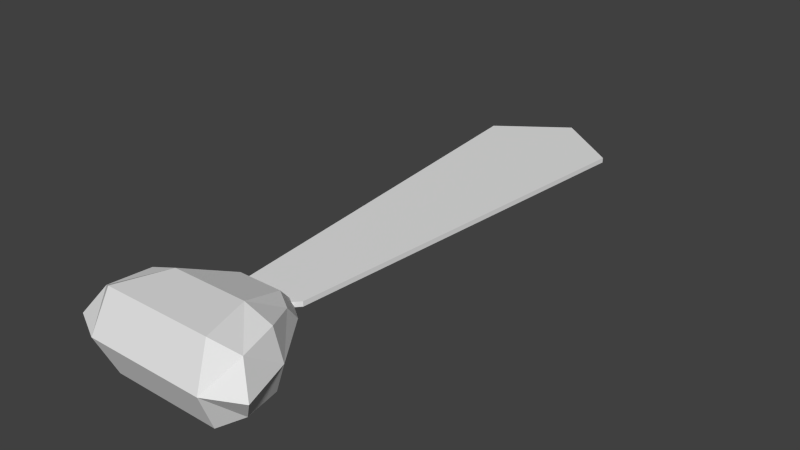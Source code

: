 # Source: Tie.blend  (saved by Blender 2.73.0; exported with 4.5.12 LTS)
import bpy
from mathutils import Matrix  # noqa: F401  (used for matrix-valued properties, if any)

bpy.ops.wm.read_factory_settings(use_empty=True)
scene = bpy.context.scene
scene.name = 'Scene'

# ---- collections
col_collection_1 = bpy.data.collections.new('Collection 1'); scene.collection.children.link(col_collection_1)

# ---- materials (node trees are filled in below, after node groups)
mat_material = bpy.data.materials.new('Material')
mat_material.alpha_threshold = 0.0
mat_material.use_transparent_shadow = False
mat_material.roughness = 0.5
mat_material.line_color = (0.0, 0.0, 0.0, 1.0)

# ---- material node trees

# ---- world
world_world = bpy.data.worlds.new('World'); scene.world = world_world
world_world.color = (0.05088, 0.05088, 0.05088)
world_world.use_sun_shadow = False
world_world.sun_shadow_jitter_overblur = 0.0
world_world.cycles.sampling_method = 'MANUAL'
world_world.cycles.sample_map_resolution = 256

# ---- meshes
me_cube = bpy.data.meshes.new('Cube')
me_cube.from_pydata([(-1.115, -1.343, -0.8832), (0.2726, -1.001, -0.8832), (1.153, -1.343, -0.8832), (-0.8614, -1.685, -0.8832), (0.5857, -1.343, -47.03), (-0.5482, -1.343, 45.26), (0.5857, -1.343, 45.26), (-0.5482, -1.343, -47.03), (0.8988, -1.685, -0.8832), (-0.2351, -1.001, -0.8832), (-1.365, -1.599, -0.8832), (-0.9735, -1.343, 33.72), (-0.582, -1.086, -0.8832), (-0.9735, -1.343, -35.49), (0.3508, -1.086, 20.98), (0.6195, -1.086, -0.8832), (-0.3134, -1.086, -22.75), (1.011, -1.343, 33.72), (1.402, -1.599, -0.8832), (1.011, -1.343, -35.49), (-0.7831, -1.599, 46.47), (0.8205, -1.599, -48.23), (-0.3134, -1.086, 20.98), (0.3508, -1.086, -22.75), (0.8205, -1.599, 46.47), (-0.7831, -1.599, -48.23), (0.01872, -1.343, 45.26), (0.01872, -1.343, -47.03), (0.01872, -1.685, -0.8832), (0.01872, -1.001, -0.8832), (-1.107, -1.533, -32.18), (-0.6197, -1.153, -20.85), (0.6571, -1.153, -20.85), (1.144, -1.533, -32.18), (-1.107, -1.533, 30.41), (-0.6197, -1.153, 19.09), (0.6571, -1.153, 19.09), (1.144, -1.533, 30.41), (0.01872, -1.086, 20.98), (0.01872, -1.086, -22.75), (0.01872, -1.599, 46.47), (0.01872, -1.599, -48.23), (1.0, 1.0, -2.978), (0.4568, -1.0, -2.978), (-0.4568, -1.0, -2.978), (-1.0, 1.0, -2.978), (1.0, 1.0, 2.978), (0.4568, -1.0, 2.978), (-0.4568, -1.0, 2.978), (-1.0, 1.0, 2.978), (1.788e-07, 1.249, -2.978), (-1.565e-07, -1.177, -2.978), (2.384e-07, 1.249, 2.978), (-4.015e-07, -1.177, 2.978)], [], [(0, 10, 34, 11), (0, 11, 35, 12), (0, 12, 31, 13), (0, 13, 30, 10), (1, 29, 38, 14), (1, 14, 36, 15), (1, 15, 32, 23), (1, 23, 39, 29), (2, 15, 36, 17), (2, 17, 37, 18), (2, 18, 33, 19), (2, 19, 32, 15), (3, 28, 40, 20), (3, 20, 34, 10), (3, 10, 30, 25), (3, 25, 41, 28), (4, 21, 41, 27), (4, 27, 39, 23), (4, 23, 32, 19), (4, 19, 33, 21), (5, 20, 40, 26), (5, 26, 38, 22), (5, 22, 35, 11), (5, 11, 34, 20), (6, 24, 37, 17), (6, 17, 36, 14), (6, 14, 38, 26), (6, 26, 40, 24), (7, 25, 30, 13), (7, 13, 31, 16), (7, 16, 39, 27), (7, 27, 41, 25), (8, 18, 37, 24), (8, 24, 40, 28), (8, 28, 41, 21), (8, 21, 33, 18), (9, 12, 35, 22), (9, 22, 38, 29), (9, 29, 39, 16), (9, 16, 31, 12), (50, 51, 44, 45), (52, 49, 48, 53), (42, 46, 47, 43), (51, 53, 48, 44), (44, 48, 49, 45), (52, 50, 45, 49), (46, 42, 50, 52), (43, 47, 53, 51), (46, 52, 53, 47), (42, 43, 51, 50)])
_uv = me_cube.uv_layers.new(name='UVMap')
_uv.uv.foreach_set('vector', [0.5, 0.5, 0.0, 0.5, 0.0, 0.0, 0.5, 0.0, 0.5, 0.5, 0.5, 0.0, 1.0, 0.0, 1.0, 0.5, 0.5, 0.5, 1.0, 0.5, 1.0, 1.0, 0.5, 1.0, 0.5, 0.5, 0.5, 1.0, 0.0, 1.0, 0.0, 0.5, 0.5, 0.5, 0.0, 0.5, 0.0, 0.0, 0.5, 0.0, 0.5, 0.5, 0.5, 0.0, 1.0, 0.0, 1.0, 0.5, 0.5, 0.5, 1.0, 0.5, 1.0, 1.0, 0.5, 1.0, 0.5, 0.5, 0.5, 1.0, 0.0, 1.0, 0.0, 0.5, 0.5, 0.5, 0.0, 0.5, 0.0, 0.0, 0.5, 0.0, 0.5, 0.5, 0.5, 0.0, 1.0, 0.0, 1.0, 0.5, 0.5, 0.5, 1.0, 0.5, 1.0, 1.0, 0.5, 1.0, 0.5, 0.5, 0.5, 1.0, 0.0, 1.0, 0.0, 0.5, 0.5, 0.5, 0.0, 0.5, 0.0, 0.0, 0.5, 0.0, 0.5, 0.5, 0.5, 0.0, 1.0, 0.0, 1.0, 0.5, 0.5, 0.5, 1.0, 0.5, 1.0, 1.0, 0.5, 1.0, 0.5, 0.5, 0.5, 1.0, 0.0, 1.0, 0.0, 0.5, 0.5, 0.5, 0.0, 0.5, 0.0, 0.0, 0.5, 0.0, 0.5, 0.5, 0.5, 0.0, 1.0, 0.0, 1.0, 0.5, 0.5, 0.5, 1.0, 0.5, 1.0, 1.0, 0.5, 1.0, 0.5, 0.5, 0.5, 1.0, 0.0, 1.0, 0.0, 0.5, 0.5, 0.5, 0.0, 0.5, 0.0, 0.0, 0.5, 0.0, 0.5, 0.5, 0.5, 0.0, 1.0, 0.0, 1.0, 0.5, 0.5, 0.5, 1.0, 0.5, 1.0, 1.0, 0.5, 1.0, 0.5, 0.5, 0.5, 1.0, 0.0, 1.0, 0.0, 0.5, 0.5, 0.5, 0.0, 0.5, 0.0, 0.0, 0.5, 0.0, 0.5, 0.5, 0.5, 0.0, 1.0, 0.0, 1.0, 0.5, 0.5, 0.5, 1.0, 0.5, 1.0, 1.0, 0.5, 1.0, 0.5, 0.5, 0.5, 1.0, 0.0, 1.0, 0.0, 0.5, 0.5, 0.5, 0.0, 0.5, 0.0, 0.0, 0.5, 0.0, 0.5, 0.5, 0.5, 0.0, 1.0, 0.0, 1.0, 0.5, 0.5, 0.5, 1.0, 0.5, 1.0, 1.0, 0.5, 1.0, 0.5, 0.5, 0.5, 1.0, 0.0, 1.0, 0.0, 0.5, 0.5, 0.5, 0.0, 0.5, 0.0, 0.0, 0.5, 0.0, 0.5, 0.5, 0.5, 0.0, 1.0, 0.0, 1.0, 0.5, 0.5, 0.5, 1.0, 0.5, 1.0, 1.0, 0.5, 1.0, 0.5, 0.5, 0.5, 1.0, 0.0, 1.0, 0.0, 0.5, 0.5, 0.5, 0.0, 0.5, 0.0, 0.0, 0.5, 0.0, 0.5, 0.5, 0.5, 0.0, 1.0, 0.0, 1.0, 0.5, 0.5, 0.5, 1.0, 0.5, 1.0, 1.0, 0.5, 1.0, 0.5, 0.5, 0.5, 1.0, 0.0, 1.0, 0.0, 0.5, 0.9999, 0.4377, 6.615e-05, 0.1886, 0.12, 0.01856, 0.9999, 6.615e-05, 0.9999, 6.615e-05, 0.9999, 0.4377, 0.12, 0.4192, 6.615e-05, 0.2492, 0.0, 0.0, 1.0, 0.0, 1.0, 1.0, 0.0, 1.0, 0.0, 0.0, 1.0, 0.0, 1.0, 1.0, 0.0, 1.0, 0.0, 0.0, 1.0, 0.0, 1.0, 1.0, 0.0, 1.0, 0.0, 0.0, 1.0, 0.0, 1.0, 1.0, 0.0, 1.0, 0.0, 0.0, 1.0, 0.0, 1.0, 1.0, 0.0, 1.0, 0.0, 0.0, 1.0, 0.0, 1.0, 1.0, 0.0, 1.0, 0.9999, 6.615e-05, 0.9999, 0.4377, 6.615e-05, 0.1886, 0.12, 0.01856, 0.9999, 0.4377, 0.12, 0.4192, 6.615e-05, 0.2492, 0.9999, 6.615e-05])
me_cube.materials.append(mat_material)
me_cube.use_remesh_preserve_volume = False
me_cube.use_remesh_preserve_attributes = False
me_cube.use_mirror_vertex_groups = False
me_cube.update()

# ---- objects
ob_tie = bpy.data.objects.new('Tie', me_cube)

# ---- transforms, parenting, visibility, modifiers, constraints
ob_tie.location = (0.0, 0.0, 0.5885)
ob_tie.scale = (1.0, 2.924, 0.01223)
ob_tie.lock_rotations_4d = False
ob_tie.empty_display_type = 'ARROWS'
ob_tie.lineart.crease_threshold = 0.0

# ---- collection membership
col_collection_1.objects.link(ob_tie)

# ---- scene / render settings (as saved in the file)
scene.frame_start = 1; scene.frame_end = 250; scene.frame_set(0)
scene.render.engine = 'BLENDER_EEVEE_NEXT'
scene.render.resolution_percentage = 50
scene.render.dither_intensity = 0.0
scene.cycles.use_denoising = False
scene.cycles.samples = 10
scene.cycles.sampling_pattern = 'TABULATED_SOBOL'
scene.cycles.light_sampling_threshold = 0.0
scene.cycles.use_adaptive_sampling = False
scene.cycles.use_light_tree = False
scene.cycles.blur_glossy = 0.0
scene.cycles.pixel_filter_type = 'GAUSSIAN'
scene.cycles.sample_clamp_indirect = 0.0
scene.view_settings.view_transform = 'Standard'
bpy.context.view_layer.update()

# ---- added for rendering (the .blend has no active camera and no usable light): camera, sun
cam_auto = bpy.data.cameras.new('AutoCamera')
cam_auto.lens = 50.0
cam_auto.sensor_width = 36.0
cam_auto.clip_end = 1000.0
ob_auto_camera = bpy.data.objects.new('AutoCamera', cam_auto)
scene.collection.objects.link(ob_auto_camera)
ob_auto_camera.location = (8.42826, -10.7282, 7.30529)
ob_auto_camera.rotation_euler = (1.09748, -7.21219e-08, 0.694738)
scene.camera = ob_auto_camera
light_auto_sun = bpy.data.lights.new('AutoSun', 'SUN')
light_auto_sun.energy = 3.0
light_auto_sun.angle = 0.0523599
ob_auto_sun = bpy.data.objects.new('AutoSun', light_auto_sun)
scene.collection.objects.link(ob_auto_sun)
ob_auto_sun.rotation_euler = (0.872665, 0.174533, 0.523599)
bpy.context.view_layer.update()
